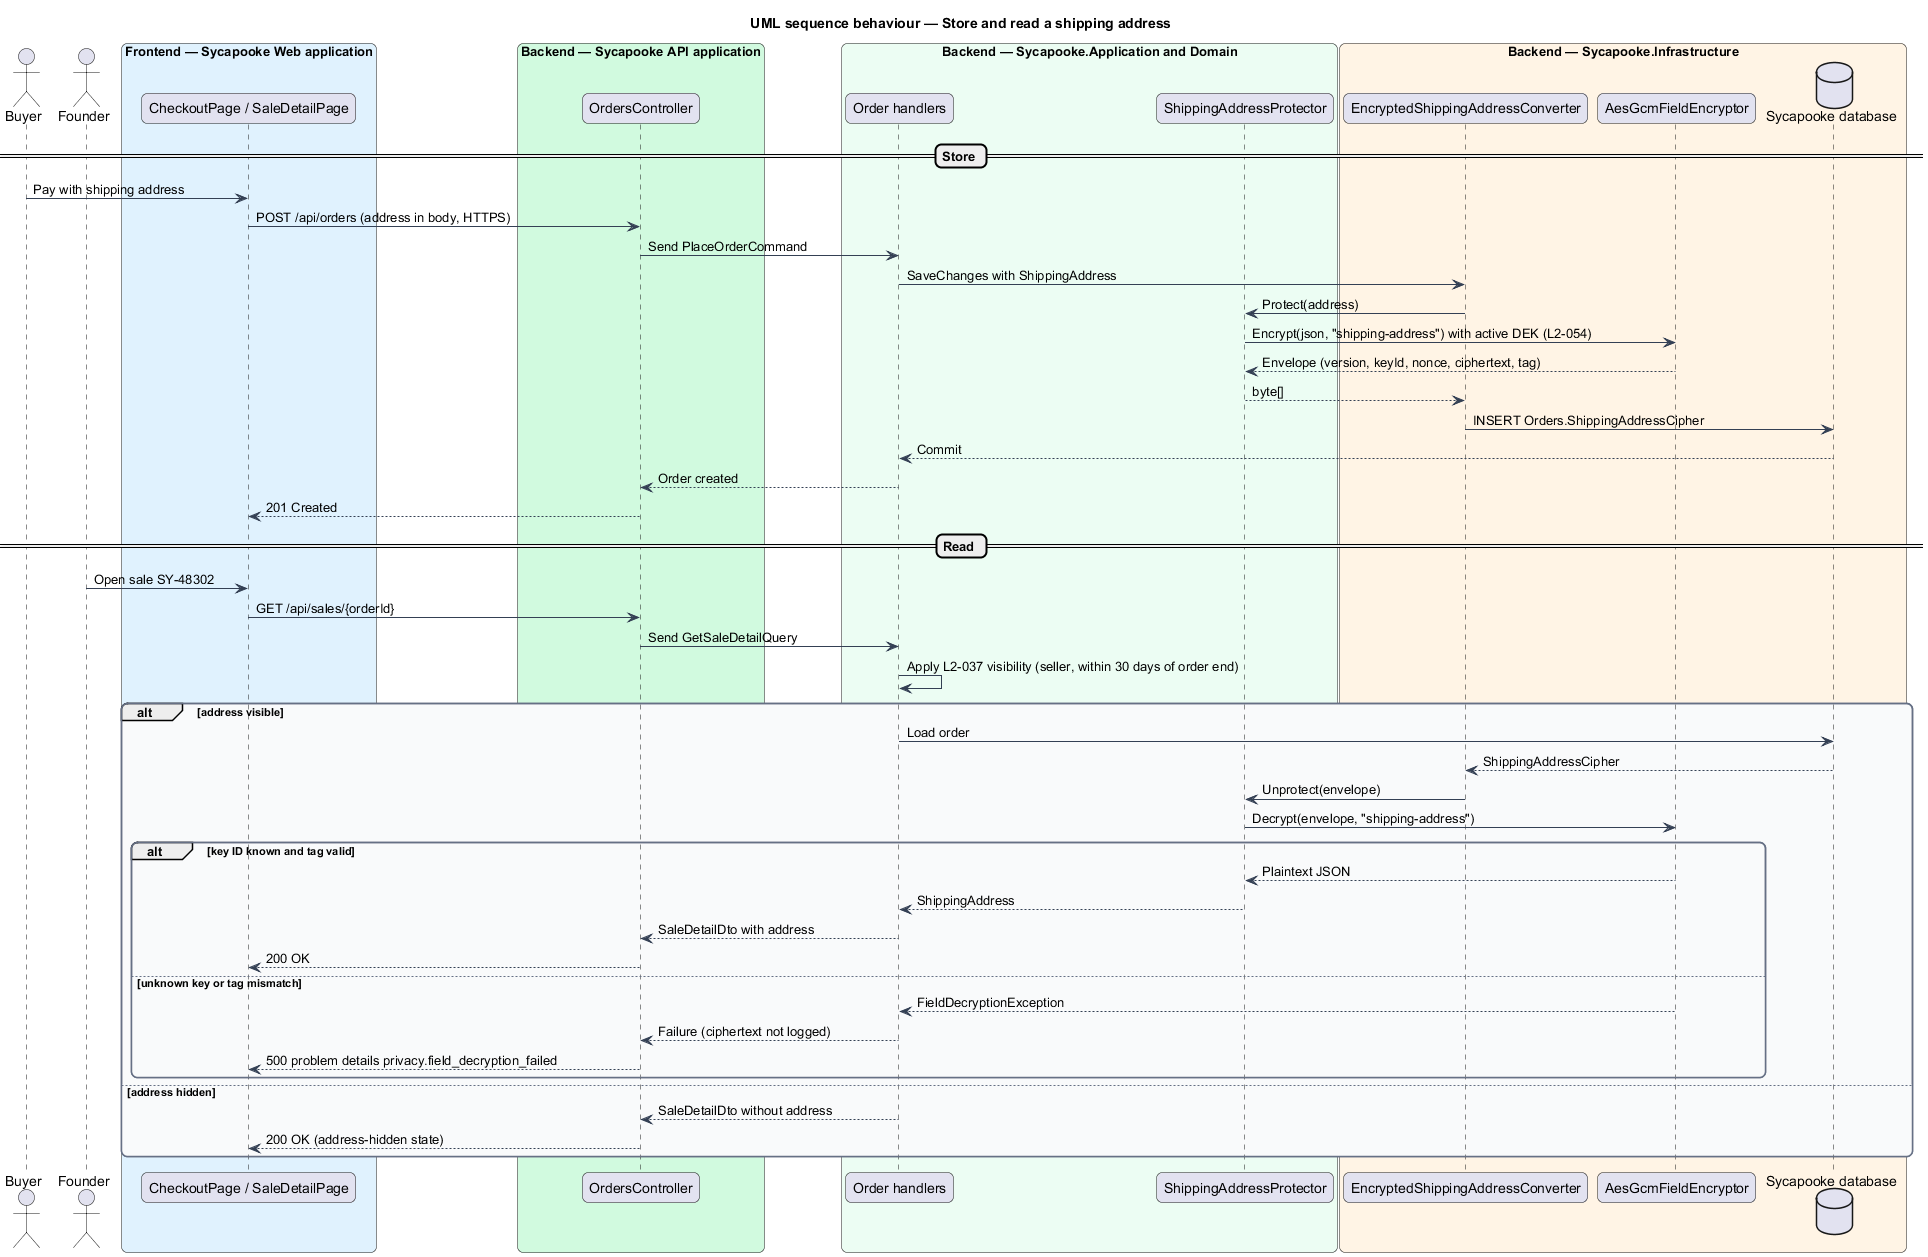

The diagram above was rendered by PlantUML. Its source (embedded in the PNG):
@startuml
title UML sequence behaviour — Store and read a shipping address
skinparam backgroundColor #FFFFFF
skinparam shadowing false
skinparam roundcorner 12
skinparam defaultFontName Arial
skinparam ArrowColor #344054
skinparam rectangle {
  BorderColor #344054
  FontColor #101828
}
skinparam package {
  BorderColor #667085
  FontColor #101828
  BackgroundColor #F9FAFB
}
actor "Buyer" as buyer
actor "Founder" as seller
box "Frontend — Sycapooke Web application" #E0F2FE
  participant "CheckoutPage / SaleDetailPage" as page
end box
box "Backend — Sycapooke API application" #D1FADF
  participant "OrdersController" as controller
end box
box "Backend — Sycapooke.Application and Domain" #ECFDF3
  participant "Order handlers" as handler
  participant "ShippingAddressProtector" as protector
end box
box "Backend — Sycapooke.Infrastructure" #FFF4E5
  participant "EncryptedShippingAddressConverter" as converter
  participant "AesGcmFieldEncryptor" as enc
  database "Sycapooke database" as db
end box
== Store ==
buyer -> page : Pay with shipping address
page -> controller : POST /api/orders (address in body, HTTPS)
controller -> handler : Send PlaceOrderCommand
handler -> converter : SaveChanges with ShippingAddress
converter -> protector : Protect(address)
protector -> enc : Encrypt(json, "shipping-address") with active DEK (L2-054)
enc --> protector : Envelope (version, keyId, nonce, ciphertext, tag)
protector --> converter : byte[]
converter -> db : INSERT Orders.ShippingAddressCipher
db --> handler : Commit
handler --> controller : Order created
controller --> page : 201 Created
== Read ==
seller -> page : Open sale SY-48302
page -> controller : GET /api/sales/{orderId}
controller -> handler : Send GetSaleDetailQuery
handler -> handler : Apply L2-037 visibility (seller, within 30 days of order end)
alt address visible
  handler -> db : Load order
  db --> converter : ShippingAddressCipher
  converter -> protector : Unprotect(envelope)
  protector -> enc : Decrypt(envelope, "shipping-address")
  alt key ID known and tag valid
    enc --> protector : Plaintext JSON
    protector --> handler : ShippingAddress
    handler --> controller : SaleDetailDto with address
    controller --> page : 200 OK
  else unknown key or tag mismatch
    enc --> handler : FieldDecryptionException
    handler --> controller : Failure (ciphertext not logged)
    controller --> page : 500 problem details privacy.field_decryption_failed
  end
else address hidden
  handler --> controller : SaleDetailDto without address
  controller --> page : 200 OK (address-hidden state)
end
@enduml